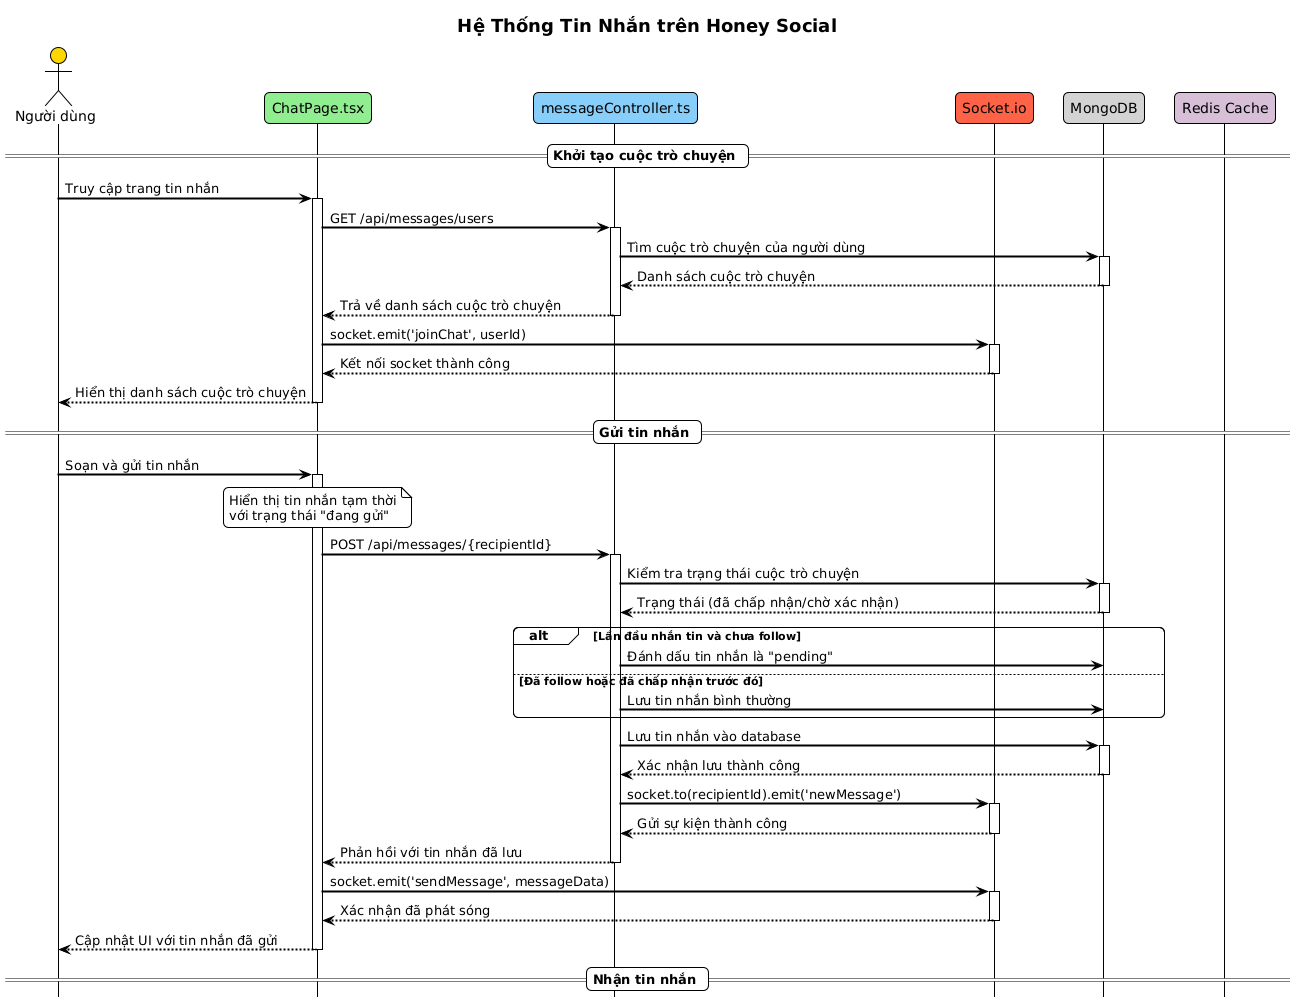

The diagram above was rendered by PlantUML. Its source (embedded in the PNG):
@startuml
!theme plain
skinparam backgroundColor white
skinparam sequenceArrowThickness 2
skinparam roundcorner 10

title <b><size:18>Hệ Thống Tin Nhắn trên Honey Social</size></b>

actor User as "Người dùng" #gold
participant ChatPage as "ChatPage.tsx" #lightgreen
participant MessageController as "messageController.ts" #87CEFA
participant Socket as "Socket.io" #FF6347
participant MongoDB as "MongoDB" #lightgrey
participant Redis as "Redis Cache" #thistle

== Khởi tạo cuộc trò chuyện ==
User -> ChatPage: Truy cập trang tin nhắn
activate ChatPage

ChatPage -> MessageController: GET /api/messages/users
activate MessageController
MessageController -> MongoDB: Tìm cuộc trò chuyện của người dùng
activate MongoDB
MongoDB --> MessageController: Danh sách cuộc trò chuyện
deactivate MongoDB
MessageController --> ChatPage: Trả về danh sách cuộc trò chuyện
deactivate MessageController

ChatPage -> Socket: socket.emit('joinChat', userId)
activate Socket
Socket --> ChatPage: Kết nối socket thành công
deactivate Socket

ChatPage --> User: Hiển thị danh sách cuộc trò chuyện
deactivate ChatPage

== Gửi tin nhắn ==
User -> ChatPage: Soạn và gửi tin nhắn
activate ChatPage

note over ChatPage
Hiển thị tin nhắn tạm thời
với trạng thái "đang gửi"
end note

ChatPage -> MessageController: POST /api/messages/{recipientId}
activate MessageController

MessageController -> MongoDB: Kiểm tra trạng thái cuộc trò chuyện
activate MongoDB
MongoDB --> MessageController: Trạng thái (đã chấp nhận/chờ xác nhận)
deactivate MongoDB

alt Lần đầu nhắn tin và chưa follow
    MessageController -> MongoDB: Đánh dấu tin nhắn là "pending"
else Đã follow hoặc đã chấp nhận trước đó
    MessageController -> MongoDB: Lưu tin nhắn bình thường
end

MessageController -> MongoDB: Lưu tin nhắn vào database
activate MongoDB
MongoDB --> MessageController: Xác nhận lưu thành công
deactivate MongoDB

MessageController -> Socket: socket.to(recipientId).emit('newMessage')
activate Socket
Socket --> MessageController: Gửi sự kiện thành công
deactivate Socket

MessageController --> ChatPage: Phản hồi với tin nhắn đã lưu
deactivate MessageController

ChatPage -> Socket: socket.emit('sendMessage', messageData)
activate Socket
Socket --> ChatPage: Xác nhận đã phát sóng
deactivate Socket

ChatPage --> User: Cập nhật UI với tin nhắn đã gửi
deactivate ChatPage

== Nhận tin nhắn ==
Socket -> ChatPage: socket.on('newMessage', message)
activate ChatPage
note over ChatPage
Kiểm tra nếu người dùng đang
xem cuộc trò chuyện này
end note

alt Đang xem cuộc trò chuyện
    ChatPage -> Socket: socket.emit('markMessageRead')
    ChatPage -> ChatPage: Thêm tin nhắn vào danh sách
else Không xem cuộc trò chuyện
    ChatPage -> ChatPage: Hiển thị thông báo tin nhắn mới
    ChatPage -> ChatPage: Cập nhật unread count
end

ChatPage --> User: Hiển thị tin nhắn mới
deactivate ChatPage

== Tin nhắn chờ xác nhận ==
Socket -> ChatPage: socket.on('pendingMessage')
activate ChatPage
ChatPage -> MessageController: GET /api/messages/pending
activate MessageController
MessageController -> MongoDB: Tìm tin nhắn chờ xác nhận
activate MongoDB
MongoDB --> MessageController: Danh sách tin nhắn chờ
deactivate MongoDB
MessageController --> ChatPage: Trả về tin nhắn chờ
deactivate MessageController
ChatPage --> User: Hiển thị tab tin nhắn chờ với badge
deactivate ChatPage

== Xử lý tin nhắn chờ ==
User -> ChatPage: Click "Chấp nhận"
activate ChatPage
ChatPage -> MessageController: POST /api/messages/pending/{senderId}
activate MessageController
MessageController -> MongoDB: Cập nhật trạng thái tin nhắn
activate MongoDB
MongoDB --> MessageController: Xác nhận cập nhật
deactivate MongoDB

MessageController -> MongoDB: Tự động follow người gửi
activate MongoDB
MongoDB --> MessageController: Xác nhận follow
deactivate MongoDB

MessageController -> Socket: socket.to(senderId).emit('messageRequestAccepted')
activate Socket
Socket --> MessageController: Xác nhận gửi sự kiện
deactivate Socket

MessageController --> ChatPage: Phản hồi thành công
deactivate MessageController

ChatPage -> ChatPage: Cập nhật UI, chuyển sang tab "Gần đây"
ChatPage -> ChatPage: Mở cuộc trò chuyện với người gửi
ChatPage --> User: Hiển thị tin nhắn đã chấp nhận
deactivate ChatPage

note over User, Redis
<b>Điểm mạnh của hệ thống tin nhắn:</b>
• Tin nhắn thời gian thực với Socket.io
• Hệ thống chấp nhận/từ chối tin nhắn
• Tự động follow khi chấp nhận tin nhắn
• Tối ưu UI với hiển thị tin nhắn tạm thời
• Hỗ trợ gửi hình ảnh và file đính kèm
end note
@enduml